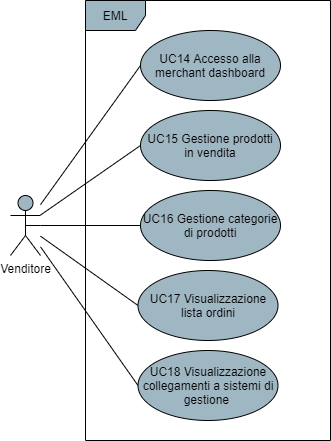

The diagram above was exported from draw.io. Its source (the exported page's mxGraphModel, read from the mxfile embedded in the PNG):
<mxGraphModel dx="1086" dy="626" grid="1" gridSize="10" guides="1" tooltips="1" connect="1" arrows="1" fold="1" page="1" pageScale="1" pageWidth="850" pageHeight="1100" math="0" shadow="0">
  <root>
    <mxCell id="0" />
    <mxCell id="1" parent="0" />
    <mxCell id="91bnOnWIWstpu17TpPb4-4" style="rounded=0;orthogonalLoop=1;jettySize=auto;html=1;entryX=0;entryY=0.5;entryDx=0;entryDy=0;endArrow=none;endFill=0;" parent="1" source="91bnOnWIWstpu17TpPb4-1" target="91bnOnWIWstpu17TpPb4-3" edge="1">
      <mxGeometry relative="1" as="geometry" />
    </mxCell>
    <mxCell id="bLCyY0Xk3GY4FDAfaLq9-7" style="edgeStyle=none;rounded=0;orthogonalLoop=1;jettySize=auto;html=1;entryX=0;entryY=0.5;entryDx=0;entryDy=0;endArrow=none;endFill=0;" parent="1" source="91bnOnWIWstpu17TpPb4-1" target="bLCyY0Xk3GY4FDAfaLq9-1" edge="1">
      <mxGeometry relative="1" as="geometry" />
    </mxCell>
    <mxCell id="bLCyY0Xk3GY4FDAfaLq9-10" style="edgeStyle=none;rounded=0;orthogonalLoop=1;jettySize=auto;html=1;entryX=0;entryY=0.5;entryDx=0;entryDy=0;endArrow=none;endFill=0;" parent="1" source="91bnOnWIWstpu17TpPb4-1" target="bLCyY0Xk3GY4FDAfaLq9-4" edge="1">
      <mxGeometry relative="1" as="geometry" />
    </mxCell>
    <mxCell id="rWM-gXd8Gq7LZzOuxqAA-2" style="rounded=0;orthogonalLoop=1;jettySize=auto;html=1;entryX=0;entryY=0.5;entryDx=0;entryDy=0;startArrow=none;startFill=0;endArrow=none;endFill=0;" parent="1" source="91bnOnWIWstpu17TpPb4-1" target="rWM-gXd8Gq7LZzOuxqAA-1" edge="1">
      <mxGeometry relative="1" as="geometry">
        <mxPoint x="220" y="570" as="sourcePoint" />
      </mxGeometry>
    </mxCell>
    <mxCell id="91bnOnWIWstpu17TpPb4-1" value="Venditore" style="shape=umlActor;verticalLabelPosition=bottom;verticalAlign=top;html=1;fillColor=#9FB6C3;" parent="1" vertex="1">
      <mxGeometry x="200" y="395" width="30" height="60" as="geometry" />
    </mxCell>
    <mxCell id="91bnOnWIWstpu17TpPb4-2" value="EML" style="shape=umlFrame;whiteSpace=wrap;html=1;fillColor=#9FB6C3;" parent="1" vertex="1">
      <mxGeometry x="275" y="200" width="245" height="440" as="geometry" />
    </mxCell>
    <mxCell id="91bnOnWIWstpu17TpPb4-3" value="UC15 Gestione prodotti in vendita" style="ellipse;whiteSpace=wrap;html=1;fillColor=#9FB6C3;" parent="1" vertex="1">
      <mxGeometry x="330" y="310" width="140" height="70" as="geometry" />
    </mxCell>
    <mxCell id="bLCyY0Xk3GY4FDAfaLq9-1" value="UC16 Gestione categorie di prodotti" style="ellipse;whiteSpace=wrap;html=1;fillColor=#9FB6C3;" parent="1" vertex="1">
      <mxGeometry x="330" y="390" width="140" height="70" as="geometry" />
    </mxCell>
    <mxCell id="bLCyY0Xk3GY4FDAfaLq9-4" value="UC17 Visualizzazione lista ordini" style="ellipse;whiteSpace=wrap;html=1;fillColor=#9FB6C3;" parent="1" vertex="1">
      <mxGeometry x="327.5" y="470" width="140" height="70" as="geometry" />
    </mxCell>
    <mxCell id="rWM-gXd8Gq7LZzOuxqAA-1" value="UC18 Visualizzazione collegamenti a sistemi di gestione&amp;nbsp;" style="ellipse;whiteSpace=wrap;html=1;fillColor=#9FB6C3;" parent="1" vertex="1">
      <mxGeometry x="327.5" y="550" width="140" height="70" as="geometry" />
    </mxCell>
    <mxCell id="rWM-gXd8Gq7LZzOuxqAA-3" style="edgeStyle=none;rounded=0;orthogonalLoop=1;jettySize=auto;html=1;exitX=0.5;exitY=0.5;exitDx=0;exitDy=0;exitPerimeter=0;startArrow=none;startFill=0;endArrow=none;endFill=0;" parent="1" source="91bnOnWIWstpu17TpPb4-1" target="91bnOnWIWstpu17TpPb4-1" edge="1">
      <mxGeometry relative="1" as="geometry" />
    </mxCell>
    <mxCell id="oVzFnDMsmyYpo3tILGIy-1" value="UC14 Accesso alla merchant dashboard" style="ellipse;whiteSpace=wrap;html=1;fillColor=#9FB6C3;" parent="1" vertex="1">
      <mxGeometry x="330" y="230" width="140" height="70" as="geometry" />
    </mxCell>
    <mxCell id="oVzFnDMsmyYpo3tILGIy-2" style="rounded=0;orthogonalLoop=1;jettySize=auto;html=1;entryX=0;entryY=0.5;entryDx=0;entryDy=0;endArrow=none;endFill=0;" parent="1" source="91bnOnWIWstpu17TpPb4-1" target="oVzFnDMsmyYpo3tILGIy-1" edge="1">
      <mxGeometry relative="1" as="geometry">
        <mxPoint x="230" y="340" as="sourcePoint" />
        <mxPoint x="180" y="236.74" as="targetPoint" />
      </mxGeometry>
    </mxCell>
  </root>
</mxGraphModel>